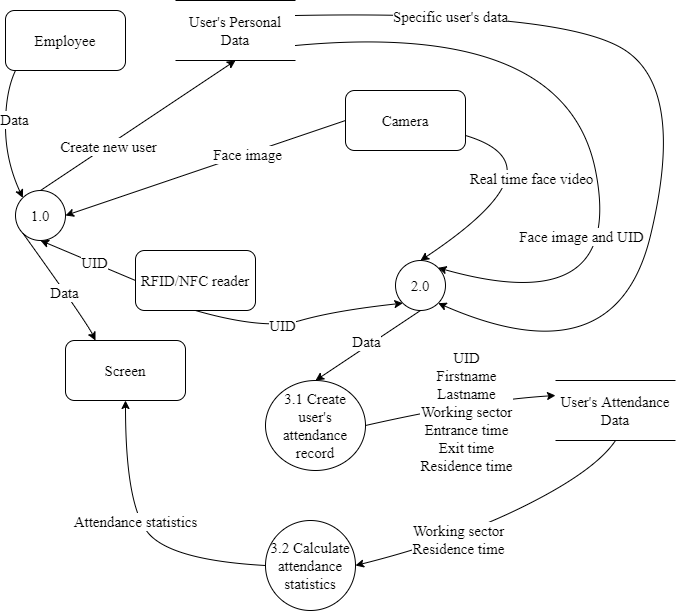

The diagram above was exported from draw.io. Its source (the exported page's mxGraphModel, read from the mxfile embedded in the PNG):
<mxGraphModel dx="1037" dy="640" grid="1" gridSize="10" guides="1" tooltips="1" connect="1" arrows="1" fold="1" page="1" pageScale="1" pageWidth="827" pageHeight="1169" math="0" shadow="0">
  <root>
    <mxCell id="0" />
    <mxCell id="1" parent="0" />
    <mxCell id="D2a95OKzljxfDCXw_Kl4-2" value="User's Personal Data" style="shape=partialRectangle;whiteSpace=wrap;html=1;left=0;right=0;fillColor=none;fontFamily=Times New Roman;fontSize=15;" parent="1" vertex="1">
      <mxGeometry x="240" y="30" width="120" height="60" as="geometry" />
    </mxCell>
    <mxCell id="D2a95OKzljxfDCXw_Kl4-3" value="Employee" style="rounded=1;whiteSpace=wrap;html=1;fontFamily=Times New Roman;fontSize=15;" parent="1" vertex="1">
      <mxGeometry x="70" y="40" width="120" height="60" as="geometry" />
    </mxCell>
    <mxCell id="D2a95OKzljxfDCXw_Kl4-20" style="edgeStyle=orthogonalEdgeStyle;rounded=0;orthogonalLoop=1;jettySize=auto;html=1;exitX=0.5;exitY=0;exitDx=0;exitDy=0;fontFamily=Times New Roman;fontSize=15;" parent="1" edge="1">
      <mxGeometry relative="1" as="geometry">
        <mxPoint x="410" y="250" as="targetPoint" />
      </mxGeometry>
    </mxCell>
    <mxCell id="D2a95OKzljxfDCXw_Kl4-25" value="Card's informations" style="edgeLabel;html=1;align=center;verticalAlign=middle;resizable=0;points=[];fontSize=15;fontFamily=Times New Roman;" parent="D2a95OKzljxfDCXw_Kl4-20" vertex="1" connectable="0">
      <mxGeometry x="-0.2364" y="1" relative="1" as="geometry">
        <mxPoint y="22" as="offset" />
      </mxGeometry>
    </mxCell>
    <mxCell id="D2a95OKzljxfDCXw_Kl4-10" value="Camera" style="rounded=1;whiteSpace=wrap;html=1;fontFamily=Times New Roman;fontSize=15;" parent="1" vertex="1">
      <mxGeometry x="410" y="120" width="120" height="60" as="geometry" />
    </mxCell>
    <mxCell id="D2a95OKzljxfDCXw_Kl4-11" value="Screen" style="rounded=1;whiteSpace=wrap;html=1;fontFamily=Times New Roman;fontSize=15;" parent="1" vertex="1">
      <mxGeometry x="130" y="370" width="120" height="60" as="geometry" />
    </mxCell>
    <mxCell id="D2a95OKzljxfDCXw_Kl4-12" value="RFID/NFC reader" style="rounded=1;whiteSpace=wrap;html=1;fontFamily=Times New Roman;fontSize=15;" parent="1" vertex="1">
      <mxGeometry x="200" y="280" width="120" height="60" as="geometry" />
    </mxCell>
    <mxCell id="D2a95OKzljxfDCXw_Kl4-15" value="" style="curved=1;endArrow=classic;html=1;rounded=0;fontFamily=Times New Roman;fontSize=15;exitX=0;exitY=1;exitDx=0;exitDy=0;entryX=0;entryY=0;entryDx=0;entryDy=0;" parent="1" target="D2a95OKzljxfDCXw_Kl4-47" edge="1">
      <mxGeometry width="50" height="50" relative="1" as="geometry">
        <mxPoint x="80" y="100" as="sourcePoint" />
        <mxPoint x="77.57359312880703" y="291.715728752538" as="targetPoint" />
        <Array as="points">
          <mxPoint x="70" y="121" />
          <mxPoint x="70" y="190" />
        </Array>
      </mxGeometry>
    </mxCell>
    <mxCell id="D2a95OKzljxfDCXw_Kl4-41" value="Data" style="edgeLabel;html=1;align=center;verticalAlign=middle;resizable=0;points=[];fontSize=15;fontFamily=Times New Roman;" parent="D2a95OKzljxfDCXw_Kl4-15" vertex="1" connectable="0">
      <mxGeometry x="-0.0015" y="1" relative="1" as="geometry">
        <mxPoint x="7" y="-16" as="offset" />
      </mxGeometry>
    </mxCell>
    <mxCell id="D2a95OKzljxfDCXw_Kl4-16" value="" style="curved=1;endArrow=classic;html=1;rounded=0;fontFamily=Times New Roman;fontSize=15;exitX=0;exitY=0.5;exitDx=0;exitDy=0;entryX=0.5;entryY=1;entryDx=0;entryDy=0;" parent="1" source="D2a95OKzljxfDCXw_Kl4-12" target="D2a95OKzljxfDCXw_Kl4-47" edge="1">
      <mxGeometry width="50" height="50" relative="1" as="geometry">
        <mxPoint x="220" y="440" as="sourcePoint" />
        <mxPoint x="350" y="400" as="targetPoint" />
        <Array as="points" />
      </mxGeometry>
    </mxCell>
    <mxCell id="D2a95OKzljxfDCXw_Kl4-22" value="UID" style="edgeLabel;html=1;align=center;verticalAlign=middle;resizable=0;points=[];fontSize=15;fontFamily=Times New Roman;" parent="D2a95OKzljxfDCXw_Kl4-16" vertex="1" connectable="0">
      <mxGeometry x="-0.1325" y="-1" relative="1" as="geometry">
        <mxPoint as="offset" />
      </mxGeometry>
    </mxCell>
    <mxCell id="D2a95OKzljxfDCXw_Kl4-17" value="" style="curved=1;endArrow=classic;html=1;rounded=0;fontFamily=Times New Roman;fontSize=15;entryX=1;entryY=0.5;entryDx=0;entryDy=0;exitX=0;exitY=0.5;exitDx=0;exitDy=0;" parent="1" source="D2a95OKzljxfDCXw_Kl4-10" target="D2a95OKzljxfDCXw_Kl4-47" edge="1">
      <mxGeometry width="50" height="50" relative="1" as="geometry">
        <mxPoint x="540" y="160" as="sourcePoint" />
        <mxPoint x="630" y="260" as="targetPoint" />
        <Array as="points" />
      </mxGeometry>
    </mxCell>
    <mxCell id="D2a95OKzljxfDCXw_Kl4-32" value="Face image" style="edgeLabel;html=1;align=center;verticalAlign=middle;resizable=0;points=[];fontSize=15;fontFamily=Times New Roman;" parent="D2a95OKzljxfDCXw_Kl4-17" vertex="1" connectable="0">
      <mxGeometry x="-0.2933" y="1" relative="1" as="geometry">
        <mxPoint y="-1" as="offset" />
      </mxGeometry>
    </mxCell>
    <mxCell id="D2a95OKzljxfDCXw_Kl4-23" value="" style="curved=1;endArrow=classic;html=1;rounded=0;fontFamily=Times New Roman;fontSize=15;exitX=0.5;exitY=0;exitDx=0;exitDy=0;entryX=0.5;entryY=1;entryDx=0;entryDy=0;" parent="1" source="D2a95OKzljxfDCXw_Kl4-47" target="D2a95OKzljxfDCXw_Kl4-2" edge="1">
      <mxGeometry width="50" height="50" relative="1" as="geometry">
        <mxPoint x="410" y="170" as="sourcePoint" />
        <mxPoint x="490" y="110" as="targetPoint" />
        <Array as="points" />
      </mxGeometry>
    </mxCell>
    <mxCell id="D2a95OKzljxfDCXw_Kl4-26" value="Create new user" style="edgeLabel;html=1;align=center;verticalAlign=middle;resizable=0;points=[];fontSize=15;fontFamily=Times New Roman;" parent="D2a95OKzljxfDCXw_Kl4-23" vertex="1" connectable="0">
      <mxGeometry x="-0.3111" relative="1" as="geometry">
        <mxPoint as="offset" />
      </mxGeometry>
    </mxCell>
    <mxCell id="D2a95OKzljxfDCXw_Kl4-47" value="1.0" style="ellipse;whiteSpace=wrap;html=1;fontFamily=Times New Roman;fontSize=15;" parent="1" vertex="1">
      <mxGeometry x="80" y="220" width="50" height="50" as="geometry" />
    </mxCell>
    <mxCell id="9BydDUy9M2rx86zUnMPT-1" value="" style="curved=1;endArrow=classic;html=1;rounded=0;exitX=0;exitY=1;exitDx=0;exitDy=0;entryX=0.25;entryY=0;entryDx=0;entryDy=0;fontFamily=Times New Roman;fontSize=15;" parent="1" source="D2a95OKzljxfDCXw_Kl4-47" target="D2a95OKzljxfDCXw_Kl4-11" edge="1">
      <mxGeometry width="50" height="50" relative="1" as="geometry">
        <mxPoint x="350" y="340" as="sourcePoint" />
        <mxPoint x="400" y="290" as="targetPoint" />
        <Array as="points">
          <mxPoint x="150" y="350" />
        </Array>
      </mxGeometry>
    </mxCell>
    <mxCell id="9BydDUy9M2rx86zUnMPT-2" value="Data" style="edgeLabel;html=1;align=center;verticalAlign=middle;resizable=0;points=[];fontFamily=Times New Roman;fontSize=15;" parent="9BydDUy9M2rx86zUnMPT-1" vertex="1" connectable="0">
      <mxGeometry x="0.0105" y="6" relative="1" as="geometry">
        <mxPoint x="-2" y="9" as="offset" />
      </mxGeometry>
    </mxCell>
    <mxCell id="9BydDUy9M2rx86zUnMPT-8" value="2.0" style="ellipse;whiteSpace=wrap;html=1;fontFamily=Times New Roman;fontSize=15;" parent="1" vertex="1">
      <mxGeometry x="460" y="290" width="50" height="50" as="geometry" />
    </mxCell>
    <mxCell id="9BydDUy9M2rx86zUnMPT-10" value="" style="curved=1;endArrow=classic;html=1;rounded=0;fontFamily=Times New Roman;fontSize=15;exitX=0.5;exitY=1;exitDx=0;exitDy=0;entryX=0;entryY=1;entryDx=0;entryDy=0;" parent="1" source="D2a95OKzljxfDCXw_Kl4-12" target="9BydDUy9M2rx86zUnMPT-8" edge="1">
      <mxGeometry width="50" height="50" relative="1" as="geometry">
        <mxPoint x="370" y="410" as="sourcePoint" />
        <mxPoint x="420" y="360" as="targetPoint" />
        <Array as="points">
          <mxPoint x="330" y="360" />
          <mxPoint x="400" y="340" />
        </Array>
      </mxGeometry>
    </mxCell>
    <mxCell id="9BydDUy9M2rx86zUnMPT-13" value="UID" style="edgeLabel;html=1;align=center;verticalAlign=middle;resizable=0;points=[];fontSize=15;fontFamily=Times New Roman;" parent="9BydDUy9M2rx86zUnMPT-10" vertex="1" connectable="0">
      <mxGeometry x="-0.16" y="1" relative="1" as="geometry">
        <mxPoint as="offset" />
      </mxGeometry>
    </mxCell>
    <mxCell id="9BydDUy9M2rx86zUnMPT-11" value="" style="curved=1;endArrow=classic;html=1;rounded=0;fontFamily=Times New Roman;fontSize=15;entryX=0.5;entryY=0;entryDx=0;entryDy=0;exitX=1;exitY=0.75;exitDx=0;exitDy=0;" parent="1" source="D2a95OKzljxfDCXw_Kl4-10" target="9BydDUy9M2rx86zUnMPT-8" edge="1">
      <mxGeometry width="50" height="50" relative="1" as="geometry">
        <mxPoint x="490" y="390" as="sourcePoint" />
        <mxPoint x="629.0380592228744" y="238.78679656440363" as="targetPoint" />
        <Array as="points">
          <mxPoint x="580" y="180" />
          <mxPoint x="560" y="240" />
        </Array>
      </mxGeometry>
    </mxCell>
    <mxCell id="9BydDUy9M2rx86zUnMPT-12" value="Real time face video" style="edgeLabel;html=1;align=center;verticalAlign=middle;resizable=0;points=[];fontSize=15;fontFamily=Times New Roman;" parent="9BydDUy9M2rx86zUnMPT-11" vertex="1" connectable="0">
      <mxGeometry x="-0.309" relative="1" as="geometry">
        <mxPoint x="21" y="10" as="offset" />
      </mxGeometry>
    </mxCell>
    <mxCell id="9BydDUy9M2rx86zUnMPT-19" value="" style="curved=1;endArrow=classic;html=1;rounded=0;fontFamily=Times New Roman;fontSize=15;exitX=1;exitY=0.75;exitDx=0;exitDy=0;entryX=1;entryY=0;entryDx=0;entryDy=0;" parent="1" source="D2a95OKzljxfDCXw_Kl4-2" target="9BydDUy9M2rx86zUnMPT-8" edge="1">
      <mxGeometry width="50" height="50" relative="1" as="geometry">
        <mxPoint x="570" y="100" as="sourcePoint" />
        <mxPoint x="609.2462120245875" y="446.81980515339455" as="targetPoint" />
        <Array as="points">
          <mxPoint x="630" y="50" />
          <mxPoint x="690" y="350" />
        </Array>
      </mxGeometry>
    </mxCell>
    <mxCell id="9BydDUy9M2rx86zUnMPT-20" value="Face image and UID" style="edgeLabel;html=1;align=center;verticalAlign=middle;resizable=0;points=[];fontSize=15;fontFamily=Times New Roman;" parent="9BydDUy9M2rx86zUnMPT-19" vertex="1" connectable="0">
      <mxGeometry x="0.837" y="-7" relative="1" as="geometry">
        <mxPoint x="81" y="-42" as="offset" />
      </mxGeometry>
    </mxCell>
    <mxCell id="9BydDUy9M2rx86zUnMPT-22" value="" style="curved=1;endArrow=classic;html=1;rounded=0;fontFamily=Times New Roman;fontSize=15;exitX=0.5;exitY=1;exitDx=0;exitDy=0;entryX=0.5;entryY=0;entryDx=0;entryDy=0;" parent="1" source="9BydDUy9M2rx86zUnMPT-8" target="QKvb8Jh9y1Y_6Ww8Vgkc-2" edge="1">
      <mxGeometry width="50" height="50" relative="1" as="geometry">
        <mxPoint x="460" y="555" as="sourcePoint" />
        <mxPoint x="420" y="450" as="targetPoint" />
        <Array as="points" />
      </mxGeometry>
    </mxCell>
    <mxCell id="9BydDUy9M2rx86zUnMPT-23" value="Data" style="edgeLabel;html=1;align=center;verticalAlign=middle;resizable=0;points=[];fontSize=15;fontFamily=Times New Roman;" parent="9BydDUy9M2rx86zUnMPT-22" vertex="1" connectable="0">
      <mxGeometry x="0.1587" y="-2" relative="1" as="geometry">
        <mxPoint x="7" y="-8" as="offset" />
      </mxGeometry>
    </mxCell>
    <mxCell id="9BydDUy9M2rx86zUnMPT-26" value="User's Attendance&lt;br style=&quot;font-size: 15px;&quot;&gt;Data" style="shape=partialRectangle;whiteSpace=wrap;html=1;left=0;right=0;fillColor=none;fontFamily=Times New Roman;fontSize=15;" parent="1" vertex="1">
      <mxGeometry x="620" y="410" width="120" height="60" as="geometry" />
    </mxCell>
    <mxCell id="P8dIeVns6tS2s3tl7MHi-1" value="" style="curved=1;endArrow=classic;html=1;rounded=0;fontFamily=Times New Roman;fontSize=15;exitX=1;exitY=0.25;exitDx=0;exitDy=0;entryX=1;entryY=1;entryDx=0;entryDy=0;" parent="1" source="D2a95OKzljxfDCXw_Kl4-2" target="9BydDUy9M2rx86zUnMPT-8" edge="1">
      <mxGeometry width="50" height="50" relative="1" as="geometry">
        <mxPoint x="540" y="70" as="sourcePoint" />
        <mxPoint x="500" y="330" as="targetPoint" />
        <Array as="points">
          <mxPoint x="630" y="40" />
          <mxPoint x="750" y="120" />
          <mxPoint x="680" y="410" />
        </Array>
      </mxGeometry>
    </mxCell>
    <mxCell id="P8dIeVns6tS2s3tl7MHi-2" value="Specific user's data" style="edgeLabel;html=1;align=center;verticalAlign=middle;resizable=0;points=[];fontSize=15;fontFamily=Times New Roman;" parent="P8dIeVns6tS2s3tl7MHi-1" vertex="1" connectable="0">
      <mxGeometry x="-0.6605" y="-3" relative="1" as="geometry">
        <mxPoint as="offset" />
      </mxGeometry>
    </mxCell>
    <mxCell id="QKvb8Jh9y1Y_6Ww8Vgkc-1" value="3.2 Calculate attendance statistics" style="ellipse;whiteSpace=wrap;html=1;fontFamily=Times New Roman;fontSize=15;" parent="1" vertex="1">
      <mxGeometry x="330" y="550" width="90" height="90" as="geometry" />
    </mxCell>
    <mxCell id="QKvb8Jh9y1Y_6Ww8Vgkc-2" value="3.1 Create user's attendance record" style="ellipse;whiteSpace=wrap;html=1;fontFamily=Times New Roman;fontSize=15;" parent="1" vertex="1">
      <mxGeometry x="330" y="410" width="100" height="90" as="geometry" />
    </mxCell>
    <mxCell id="QKvb8Jh9y1Y_6Ww8Vgkc-3" value="" style="curved=1;endArrow=classic;html=1;rounded=0;entryX=1;entryY=0.5;entryDx=0;entryDy=0;exitX=0.5;exitY=1;exitDx=0;exitDy=0;fontFamily=Times New Roman;fontSize=15;" parent="1" source="9BydDUy9M2rx86zUnMPT-26" target="QKvb8Jh9y1Y_6Ww8Vgkc-1" edge="1">
      <mxGeometry width="50" height="50" relative="1" as="geometry">
        <mxPoint x="520" y="520" as="sourcePoint" />
        <mxPoint x="470" y="570" as="targetPoint" />
        <Array as="points">
          <mxPoint x="660" y="500" />
          <mxPoint x="520" y="570" />
        </Array>
      </mxGeometry>
    </mxCell>
    <mxCell id="SYd0fw5WJzOiytHv63Vz-4" value="Working sector&lt;br&gt;Residence time" style="edgeLabel;html=1;align=center;verticalAlign=middle;resizable=0;points=[];fontSize=15;fontFamily=Times New Roman;" parent="QKvb8Jh9y1Y_6Ww8Vgkc-3" vertex="1" connectable="0">
      <mxGeometry x="0.2842" relative="1" as="geometry">
        <mxPoint as="offset" />
      </mxGeometry>
    </mxCell>
    <mxCell id="QKvb8Jh9y1Y_6Ww8Vgkc-4" value="" style="curved=1;endArrow=classic;html=1;rounded=0;exitX=1;exitY=0.5;exitDx=0;exitDy=0;entryX=0;entryY=0.25;entryDx=0;entryDy=0;fontFamily=Times New Roman;fontSize=15;" parent="1" source="QKvb8Jh9y1Y_6Ww8Vgkc-2" target="9BydDUy9M2rx86zUnMPT-26" edge="1">
      <mxGeometry width="50" height="50" relative="1" as="geometry">
        <mxPoint x="500" y="460" as="sourcePoint" />
        <mxPoint x="550" y="410" as="targetPoint" />
        <Array as="points">
          <mxPoint x="540" y="430" />
        </Array>
      </mxGeometry>
    </mxCell>
    <mxCell id="SYd0fw5WJzOiytHv63Vz-1" value="UID&lt;br&gt;Firstname&lt;br&gt;Lastname&lt;br&gt;Working sector&lt;br&gt;Entrance time&lt;br&gt;Exit time&lt;br&gt;Residence time" style="edgeLabel;html=1;align=center;verticalAlign=middle;resizable=0;points=[];fontSize=15;fontFamily=Times New Roman;" parent="1" vertex="1" connectable="0">
      <mxGeometry x="-0.3555" y="23" relative="1" as="geometry">
        <mxPoint x="530" y="440" as="offset" />
      </mxGeometry>
    </mxCell>
    <mxCell id="SYd0fw5WJzOiytHv63Vz-2" value="" style="curved=1;endArrow=classic;html=1;rounded=0;fontFamily=Times New Roman;fontSize=15;entryX=0.5;entryY=1;entryDx=0;entryDy=0;exitX=0;exitY=0.5;exitDx=0;exitDy=0;" parent="1" source="QKvb8Jh9y1Y_6Ww8Vgkc-1" target="D2a95OKzljxfDCXw_Kl4-11" edge="1">
      <mxGeometry width="50" height="50" relative="1" as="geometry">
        <mxPoint x="190" y="590" as="sourcePoint" />
        <mxPoint x="240" y="540" as="targetPoint" />
        <Array as="points">
          <mxPoint x="240" y="590" />
          <mxPoint x="190" y="540" />
        </Array>
      </mxGeometry>
    </mxCell>
    <mxCell id="SYd0fw5WJzOiytHv63Vz-3" value="Attendance statistics" style="edgeLabel;html=1;align=center;verticalAlign=middle;resizable=0;points=[];fontSize=15;fontFamily=Times New Roman;" parent="SYd0fw5WJzOiytHv63Vz-2" vertex="1" connectable="0">
      <mxGeometry x="-0.287" y="-8" relative="1" as="geometry">
        <mxPoint x="-41" y="-29" as="offset" />
      </mxGeometry>
    </mxCell>
  </root>
</mxGraphModel>